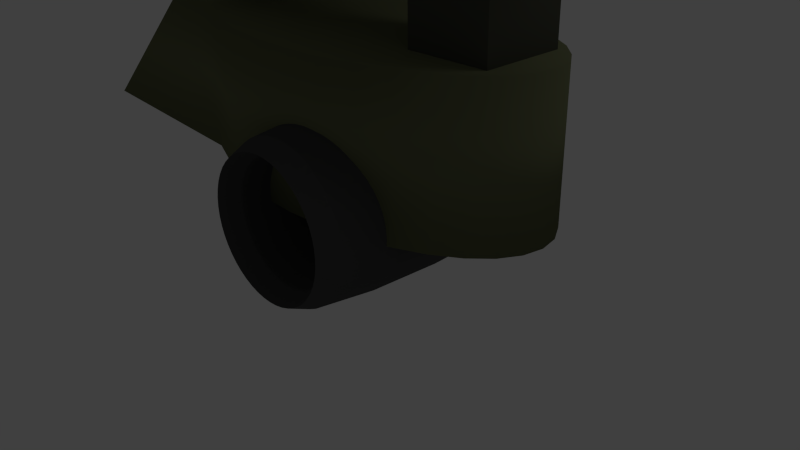 # Source: cannon.blend  (saved by Blender 2.64.0; exported with 4.5.12 LTS)
import bpy
from mathutils import Matrix  # noqa: F401  (used for matrix-valued properties, if any)

bpy.ops.wm.read_factory_settings(use_empty=True)
scene = bpy.context.scene
scene.name = 'Scene'

# ---- collections
col_collection_1 = bpy.data.collections.new('Collection 1'); scene.collection.children.link(col_collection_1)

# ---- materials (node trees are filled in below, after node groups)
mat_material_003 = bpy.data.materials.new('Material.003')
mat_material_003.alpha_threshold = 0.0
mat_material_003.use_transparent_shadow = False
mat_material_003.diffuse_color = (0.06821, 0.06997, 0.0515, 1.0)
mat_material_003.roughness = 0.5
mat_material_003.line_color = (0.0, 0.0, 0.0, 1.0)
mat_material = bpy.data.materials.new('Material')
mat_material.alpha_threshold = 0.0
mat_material.use_transparent_shadow = False
mat_material.diffuse_color = (0.07658, 0.07658, 0.07658, 1.0)
mat_material.roughness = 0.5
mat_material.line_color = (0.0, 0.0, 0.0, 1.0)
mat_material_002 = bpy.data.materials.new('Material.002')
mat_material_002.alpha_threshold = 0.0
mat_material_002.use_transparent_shadow = False
mat_material_002.diffuse_color = (0.1553, 0.1679, 0.08813, 1.0)
mat_material_002.roughness = 0.5
mat_material_002.line_color = (0.0, 0.0, 0.0, 1.0)
mat_material_001 = bpy.data.materials.new('Material.001')
mat_material_001.alpha_threshold = 0.0
mat_material_001.use_transparent_shadow = False
mat_material_001.diffuse_color = (0.1779, 0.196, 0.1499, 1.0)
mat_material_001.roughness = 0.5
mat_material_001.line_color = (0.0, 0.0, 0.0, 1.0)

# ---- material node trees

# ---- world
world_world = bpy.data.worlds.new('World'); scene.world = world_world
world_world.color = (0.05088, 0.05088, 0.05088)
world_world.use_sun_shadow = False
world_world.sun_shadow_jitter_overblur = 0.0
world_world.cycles.sampling_method = 'MANUAL'
world_world.cycles.sample_map_resolution = 256

# ---- cameras
cam_camera = bpy.data.cameras.new('Camera')
cam_camera.clip_end = 100.0
cam_camera.lens = 35.0
cam_camera.sensor_width = 32.0
cam_camera.sensor_height = 18.0
cam_camera.ortho_scale = 7.314
cam_camera.dof.focus_distance = 0.0
cam_camera.dof.aperture_fstop = 128.0

# ---- lights
light_lamp = bpy.data.lights.new('Lamp', 'POINT')
light_lamp.transmission_factor = 0.0
light_lamp.cutoff_distance = 30.0
light_lamp.energy = 100.0
light_lamp.shadow_buffer_clip_start = 1.001
light_lamp.shadow_soft_size = 1.0
light_lamp.shadow_maximum_resolution = 0.006
light_lamp.use_absolute_resolution = True
light_lamp.cycles.use_multiple_importance_sampling = False

# ---- meshes
me_cube_002 = bpy.data.meshes.new('Cube.002')
me_cube_002.from_pydata([(-0.6089, -0.6089, -1.056), (-0.6089, 0.6089, -1.056), (0.6089, 0.6089, -1.056), (0.6089, -0.6089, -1.056), (-0.6089, -0.6089, 1.056), (-0.6089, 0.6089, 1.056), (0.6089, 0.6089, 1.056), (0.6089, -0.6089, 1.056)], [], [(4, 5, 1, 0), (5, 6, 2, 1), (6, 7, 3, 2), (7, 4, 0, 3), (0, 1, 2, 3), (7, 6, 5, 4)])
me_cube_002.materials.append(mat_material_003)
me_cube_002.use_remesh_preserve_volume = False
me_cube_002.use_remesh_preserve_attributes = False
me_cube_002.use_mirror_vertex_groups = False
me_cube_002.update()
me_torus_004 = bpy.data.meshes.new('Torus.004')
me_torus_004.from_pydata([(1.25, 6.831e-08, 6.47e-08), (1.217, 1.097, 1.192e-07), (1.125, 1.899, 2.384e-07), (1.0, 2.193, 2.384e-07), (0.875, 1.899, 2.384e-07), (0.7835, 1.097, 1.192e-07), (0.75, 6.831e-08, 6.47e-08), (0.7835, -1.096, 0.0), (0.875, -1.899, -1.192e-07), (1.0, -2.193, 0.0), (1.125, -1.899, -1.192e-07), (1.217, -1.096, 0.0), (1.239, 7.451e-08, -0.1632), (1.206, 1.097, -0.1588), (1.115, 1.899, -0.1468), (0.9914, 2.193, -0.1305), (0.8675, 1.899, -0.1142), (0.7768, 1.097, -0.1023), (0.7436, 7.451e-08, -0.09789), (0.7768, -1.096, -0.1023), (0.8675, -1.899, -0.1142), (0.9914, -2.193, -0.1305), (1.115, -1.899, -0.1468), (1.206, -1.096, -0.1588), (1.207, 8.941e-08, -0.3235), (1.175, 1.097, -0.3149), (1.087, 1.899, -0.2912), (0.9659, 2.193, -0.2588), (0.8452, 1.899, -0.2265), (0.7568, 1.097, -0.2028), (0.7244, 8.941e-08, -0.1941), (0.7568, -1.096, -0.2028), (0.8452, -1.899, -0.2265), (0.9659, -2.193, -0.2588), (1.087, -1.899, -0.2912), (1.175, -1.096, -0.3149), (1.155, 1.192e-07, -0.4784), (1.124, 1.097, -0.4655), (1.039, 1.899, -0.4305), (0.9239, 2.193, -0.3827), (0.8084, 1.899, -0.3348), (0.7239, 1.097, -0.2998), (0.6929, 8.941e-08, -0.287), (0.7239, -1.096, -0.2998), (0.8084, -1.899, -0.3348), (0.9239, -2.193, -0.3827), (1.039, -1.899, -0.4305), (1.124, -1.096, -0.4655), (1.083, 1.192e-07, -0.625), (1.054, 1.097, -0.6083), (0.9743, 1.899, -0.5625), (0.866, 2.193, -0.5), (0.7578, 1.899, -0.4375), (0.6785, 1.097, -0.3917), (0.6495, 8.941e-08, -0.375), (0.6785, -1.096, -0.3917), (0.7578, -1.899, -0.4375), (0.866, -2.193, -0.5), (0.9743, -1.899, -0.5625), (1.054, -1.096, -0.6083), (0.9917, 1.192e-07, -0.761), (0.9651, 1.097, -0.7406), (0.8925, 1.899, -0.6849), (0.7934, 2.193, -0.6088), (0.6942, 1.899, -0.5327), (0.6216, 1.097, -0.477), (0.595, 8.941e-08, -0.4566), (0.6216, -1.096, -0.477), (0.6942, -1.899, -0.5327), (0.7934, -2.193, -0.6088), (0.8925, -1.899, -0.6849), (0.9651, -1.096, -0.7406), (0.8839, 1.192e-07, -0.8839), (0.8602, 1.097, -0.8602), (0.7955, 1.899, -0.7955), (0.7071, 2.193, -0.7071), (0.6187, 1.899, -0.6187), (0.554, 1.097, -0.554), (0.5303, 1.192e-07, -0.5303), (0.554, -1.096, -0.554), (0.6187, -1.899, -0.6187), (0.7071, -2.193, -0.7071), (0.7955, -1.899, -0.7955), (0.8602, -1.096, -0.8602), (0.761, 1.192e-07, -0.9917), (0.7406, 1.097, -0.9651), (0.6849, 1.899, -0.8925), (0.6088, 2.193, -0.7934), (0.5327, 1.899, -0.6942), (0.477, 1.097, -0.6216), (0.4566, 1.192e-07, -0.595), (0.477, -1.096, -0.6216), (0.5327, -1.899, -0.6942), (0.6088, -2.193, -0.7934), (0.6849, -1.899, -0.8925), (0.7406, -1.096, -0.9651), (0.625, 1.192e-07, -1.083), (0.6083, 1.097, -1.054), (0.5625, 1.899, -0.9743), (0.5, 2.193, -0.866), (0.4375, 1.899, -0.7578), (0.3917, 1.097, -0.6785), (0.375, 1.192e-07, -0.6495), (0.3917, -1.096, -0.6785), (0.4375, -1.899, -0.7578), (0.5, -2.193, -0.866), (0.5625, -1.899, -0.9743), (0.6083, -1.096, -1.054), (0.4784, 1.192e-07, -1.155), (0.4655, 1.097, -1.124), (0.4305, 1.899, -1.039), (0.3827, 2.193, -0.9239), (0.3348, 1.899, -0.8084), (0.2998, 1.096, -0.7239), (0.287, 1.192e-07, -0.6929), (0.2998, -1.096, -0.7239), (0.3348, -1.899, -0.8084), (0.3827, -2.193, -0.9239), (0.4305, -1.899, -1.039), (0.4655, -1.096, -1.124), (0.3235, 1.192e-07, -1.207), (0.3149, 1.097, -1.175), (0.2912, 1.899, -1.087), (0.2588, 2.193, -0.9659), (0.2265, 1.899, -0.8452), (0.2028, 1.097, -0.7568), (0.1941, 1.192e-07, -0.7244), (0.2028, -1.096, -0.7568), (0.2265, -1.899, -0.8452), (0.2588, -2.193, -0.9659), (0.2912, -1.899, -1.087), (0.3149, -1.096, -1.175), (0.1632, 1.192e-07, -1.239), (0.1588, 1.097, -1.206), (0.1468, 1.899, -1.115), (0.1305, 2.193, -0.9914), (0.1142, 1.899, -0.8675), (0.1023, 1.097, -0.7768), (0.09789, 1.192e-07, -0.7436), (0.1023, -1.096, -0.7768), (0.1142, -1.899, -0.8675), (0.1305, -2.193, -0.9914), (0.1468, -1.899, -1.115), (0.1588, -1.096, -1.206), (2.98e-07, 1.192e-07, -1.25), (3.576e-07, 1.097, -1.217), (3.576e-07, 1.899, -1.125), (3.278e-07, 2.193, -1.0), (3.278e-07, 1.899, -0.875), (2.98e-07, 1.097, -0.7835), (3.278e-07, 1.192e-07, -0.75), (2.98e-07, -1.096, -0.7835), (3.278e-07, -1.899, -0.875), (3.278e-07, -2.193, -1.0), (3.576e-07, -1.899, -1.125), (3.576e-07, -1.096, -1.217), (-0.1632, 1.192e-07, -1.239), (-0.1588, 1.097, -1.206), (-0.1468, 1.899, -1.115), (-0.1305, 2.193, -0.9914), (-0.1142, 1.899, -0.8675), (-0.1023, 1.097, -0.7768), (-0.09789, 1.192e-07, -0.7436), (-0.1023, -1.096, -0.7768), (-0.1142, -1.899, -0.8675), (-0.1305, -2.193, -0.9914), (-0.1468, -1.899, -1.115), (-0.1588, -1.096, -1.206), (-0.3235, 1.192e-07, -1.207), (-0.3149, 1.097, -1.175), (-0.2912, 1.899, -1.087), (-0.2588, 2.193, -0.9659), (-0.2265, 1.899, -0.8452), (-0.2028, 1.097, -0.7568), (-0.1941, 1.192e-07, -0.7244), (-0.2028, -1.096, -0.7568), (-0.2265, -1.899, -0.8452), (-0.2588, -2.193, -0.9659), (-0.2912, -1.899, -1.087), (-0.3149, -1.096, -1.175), (-0.4784, 1.192e-07, -1.155), (-0.4655, 1.097, -1.124), (-0.4305, 1.899, -1.039), (-0.3827, 2.193, -0.9239), (-0.3348, 1.899, -0.8084), (-0.2998, 1.097, -0.7239), (-0.287, 1.192e-07, -0.6929), (-0.2998, -1.096, -0.7239), (-0.3348, -1.899, -0.8084), (-0.3827, -2.193, -0.9239), (-0.4305, -1.899, -1.039), (-0.4655, -1.096, -1.124), (-0.625, 1.192e-07, -1.083), (-0.6083, 1.097, -1.054), (-0.5625, 1.899, -0.9743), (-0.5, 2.193, -0.866), (-0.4375, 1.899, -0.7578), (-0.3917, 1.097, -0.6785), (-0.375, 1.192e-07, -0.6495), (-0.3917, -1.096, -0.6785), (-0.4375, -1.899, -0.7578), (-0.5, -2.193, -0.866), (-0.5625, -1.899, -0.9743), (-0.6083, -1.096, -1.054), (-0.761, 1.192e-07, -0.9917), (-0.7406, 1.097, -0.9651), (-0.6849, 1.899, -0.8925), (-0.6088, 2.193, -0.7934), (-0.5327, 1.899, -0.6942), (-0.477, 1.097, -0.6216), (-0.4566, 1.192e-07, -0.595), (-0.477, -1.096, -0.6216), (-0.5327, -1.899, -0.6942), (-0.6088, -2.193, -0.7934), (-0.6849, -1.899, -0.8925), (-0.7406, -1.096, -0.9651), (-0.8839, 1.192e-07, -0.8839), (-0.8602, 1.097, -0.8602), (-0.7955, 1.899, -0.7955), (-0.7071, 2.193, -0.7071), (-0.6187, 1.899, -0.6187), (-0.554, 1.097, -0.554), (-0.5303, 1.192e-07, -0.5303), (-0.554, -1.096, -0.554), (-0.6187, -1.899, -0.6187), (-0.7071, -2.193, -0.7071), (-0.7955, -1.899, -0.7955), (-0.8602, -1.096, -0.8602), (-0.9917, 1.192e-07, -0.761), (-0.9651, 1.097, -0.7406), (-0.8925, 1.899, -0.6849), (-0.7934, 2.193, -0.6088), (-0.6942, 1.899, -0.5327), (-0.6216, 1.097, -0.477), (-0.595, 8.941e-08, -0.4566), (-0.6216, -1.096, -0.477), (-0.6942, -1.899, -0.5327), (-0.7934, -2.193, -0.6088), (-0.8925, -1.899, -0.6849), (-0.9651, -1.096, -0.7406), (-1.083, 1.192e-07, -0.625), (-1.054, 1.097, -0.6083), (-0.9743, 1.899, -0.5625), (-0.866, 2.193, -0.5), (-0.7578, 1.899, -0.4375), (-0.6785, 1.097, -0.3917), (-0.6495, 8.941e-08, -0.375), (-0.6785, -1.096, -0.3917), (-0.7578, -1.899, -0.4375), (-0.866, -2.193, -0.5), (-0.9743, -1.899, -0.5625), (-1.054, -1.096, -0.6083), (-1.155, 1.192e-07, -0.4784), (-1.124, 1.096, -0.4655), (-1.039, 1.899, -0.4305), (-0.9239, 2.193, -0.3827), (-0.8084, 1.899, -0.3348), (-0.7239, 1.096, -0.2998), (-0.6929, 8.941e-08, -0.287), (-0.7239, -1.096, -0.2998), (-0.8084, -1.899, -0.3348), (-0.9239, -2.193, -0.3827), (-1.039, -1.899, -0.4305), (-1.124, -1.096, -0.4655), (-1.207, 8.941e-08, -0.3235), (-1.175, 1.097, -0.3149), (-1.087, 1.899, -0.2912), (-0.9659, 2.193, -0.2588), (-0.8452, 1.899, -0.2265), (-0.7568, 1.097, -0.2028), (-0.7244, 8.941e-08, -0.1941), (-0.7568, -1.096, -0.2028), (-0.8452, -1.899, -0.2265), (-0.9659, -2.193, -0.2588), (-1.087, -1.899, -0.2912), (-1.175, -1.096, -0.3149), (-1.239, 7.451e-08, -0.1632), (-1.206, 1.097, -0.1588), (-1.115, 1.899, -0.1468), (-0.9914, 2.193, -0.1305), (-0.8675, 1.899, -0.1142), (-0.7768, 1.097, -0.1023), (-0.7436, 7.451e-08, -0.09789), (-0.7768, -1.096, -0.1023), (-0.8675, -1.899, -0.1142), (-0.9914, -2.193, -0.1305), (-1.115, -1.899, -0.1468), (-1.206, -1.096, -0.1588), (-1.25, 6.831e-08, -4.458e-08), (-1.217, 1.097, 0.0), (-1.125, 1.899, 1.192e-07), (-1.0, 2.193, 2.384e-07), (-0.875, 1.899, 1.192e-07), (-0.7835, 1.097, 1.192e-07), (-0.75, 6.831e-08, -8.66e-10), (-0.7835, -1.096, -1.192e-07), (-0.875, -1.899, -1.192e-07), (-1.0, -2.193, -2.384e-07), (-1.125, -1.899, -1.192e-07), (-1.217, -1.096, -1.192e-07), (-1.239, 5.96e-08, 0.1632), (-1.206, 1.097, 0.1588), (-1.115, 1.899, 0.1468), (-0.9914, 2.193, 0.1305), (-0.8675, 1.899, 0.1142), (-0.7768, 1.097, 0.1023), (-0.7436, 5.96e-08, 0.09789), (-0.7768, -1.096, 0.1023), (-0.8675, -1.899, 0.1142), (-0.9914, -2.193, 0.1305), (-1.115, -1.899, 0.1468), (-1.206, -1.096, 0.1588), (-1.207, 2.98e-08, 0.3235), (-1.175, 1.097, 0.3149), (-1.087, 1.899, 0.2912), (-0.9659, 2.193, 0.2588), (-0.8452, 1.899, 0.2265), (-0.7568, 1.097, 0.2028), (-0.7244, 5.96e-08, 0.1941), (-0.7568, -1.096, 0.2028), (-0.8452, -1.899, 0.2265), (-0.9659, -2.193, 0.2588), (-1.087, -1.899, 0.2912), (-1.175, -1.096, 0.3149), (-1.155, 2.98e-08, 0.4784), (-1.124, 1.097, 0.4655), (-1.039, 1.899, 0.4305), (-0.9239, 2.193, 0.3827), (-0.8084, 1.899, 0.3348), (-0.7239, 1.097, 0.2998), (-0.6929, 5.96e-08, 0.287), (-0.7239, -1.096, 0.2998), (-0.8084, -1.899, 0.3348), (-0.9239, -2.193, 0.3827), (-1.039, -1.899, 0.4305), (-1.124, -1.096, 0.4655), (-1.083, 0.0, 0.625), (-1.054, 1.097, 0.6083), (-0.9743, 1.899, 0.5625), (-0.866, 2.193, 0.5), (-0.7578, 1.899, 0.4375), (-0.6785, 1.096, 0.3917), (-0.6495, 2.98e-08, 0.375), (-0.6785, -1.096, 0.3917), (-0.7578, -1.899, 0.4375), (-0.866, -2.193, 0.5), (-0.9743, -1.899, 0.5625), (-1.054, -1.096, 0.6083), (-0.9917, 0.0, 0.761), (-0.9651, 1.097, 0.7406), (-0.8925, 1.899, 0.6849), (-0.7934, 2.193, 0.6088), (-0.6942, 1.899, 0.5327), (-0.6216, 1.097, 0.477), (-0.595, 2.98e-08, 0.4566), (-0.6216, -1.096, 0.477), (-0.6942, -1.899, 0.5327), (-0.7934, -2.193, 0.6088), (-0.8925, -1.899, 0.6849), (-0.9651, -1.096, 0.7406), (-0.8839, 0.0, 0.8839), (-0.8602, 1.096, 0.8602), (-0.7955, 1.899, 0.7955), (-0.7071, 2.193, 0.7071), (-0.6187, 1.899, 0.6187), (-0.554, 1.097, 0.554), (-0.5303, 0.0, 0.5303), (-0.554, -1.096, 0.554), (-0.6187, -1.899, 0.6187), (-0.7071, -2.193, 0.7071), (-0.7955, -1.899, 0.7955), (-0.8602, -1.096, 0.8602), (-0.761, 0.0, 0.9917), (-0.7406, 1.096, 0.9651), (-0.6849, 1.899, 0.8925), (-0.6088, 2.193, 0.7934), (-0.5327, 1.899, 0.6942), (-0.477, 1.097, 0.6216), (-0.4566, 0.0, 0.595), (-0.477, -1.096, 0.6216), (-0.5327, -1.899, 0.6942), (-0.6088, -2.193, 0.7934), (-0.6849, -1.899, 0.8925), (-0.7406, -1.096, 0.9651), (-0.625, 0.0, 1.083), (-0.6083, 1.096, 1.054), (-0.5625, 1.899, 0.9743), (-0.5, 2.193, 0.866), (-0.4375, 1.899, 0.7578), (-0.3917, 1.097, 0.6785), (-0.375, 0.0, 0.6495), (-0.3917, -1.096, 0.6785), (-0.4375, -1.899, 0.7578), (-0.5, -2.193, 0.866), (-0.5625, -1.899, 0.9743), (-0.6083, -1.096, 1.054), (-0.4784, 0.0, 1.155), (-0.4655, 1.096, 1.124), (-0.4305, 1.899, 1.039), (-0.3827, 2.193, 0.9239), (-0.3348, 1.899, 0.8084), (-0.2998, 1.097, 0.7239), (-0.287, 0.0, 0.6929), (-0.2998, -1.096, 0.7239), (-0.3348, -1.899, 0.8084), (-0.3827, -2.193, 0.9239), (-0.4305, -1.899, 1.039), (-0.4655, -1.096, 1.124), (-0.3235, 0.0, 1.207), (-0.3149, 1.096, 1.175), (-0.2912, 1.899, 1.087), (-0.2588, 2.193, 0.9659), (-0.2265, 1.899, 0.8452), (-0.2028, 1.097, 0.7568), (-0.1941, 0.0, 0.7244), (-0.2028, -1.096, 0.7568), (-0.2265, -1.899, 0.8452), (-0.2588, -2.193, 0.9659), (-0.2912, -1.899, 1.087), (-0.3149, -1.096, 1.175), (-0.1632, 0.0, 1.239), (-0.1588, 1.096, 1.206), (-0.1468, 1.899, 1.115), (-0.1305, 2.193, 0.9914), (-0.1142, 1.899, 0.8675), (-0.1023, 1.097, 0.7768), (-0.09789, 0.0, 0.7436), (-0.1023, -1.096, 0.7768), (-0.1142, -1.899, 0.8675), (-0.1305, -2.193, 0.9914), (-0.1468, -1.899, 1.115), (-0.1588, -1.096, 1.206), (2.98e-07, 0.0, 1.25), (3.576e-07, 1.097, 1.217), (3.576e-07, 1.899, 1.125), (3.278e-07, 2.193, 1.0), (3.278e-07, 1.899, 0.875), (2.98e-07, 1.096, 0.7835), (3.278e-07, 0.0, 0.75), (2.98e-07, -1.096, 0.7835), (3.278e-07, -1.899, 0.875), (3.278e-07, -2.193, 1.0), (3.576e-07, -1.899, 1.125), (3.576e-07, -1.096, 1.217), (0.1632, 0.0, 1.239), (0.1588, 1.096, 1.206), (0.1468, 1.899, 1.115), (0.1305, 2.193, 0.9914), (0.1142, 1.899, 0.8675), (0.1023, 1.097, 0.7768), (0.09789, 0.0, 0.7436), (0.1023, -1.096, 0.7768), (0.1142, -1.899, 0.8675), (0.1305, -2.193, 0.9914), (0.1468, -1.899, 1.115), (0.1588, -1.096, 1.206), (0.3235, 0.0, 1.207), (0.3149, 1.096, 1.175), (0.2912, 1.899, 1.087), (0.2588, 2.193, 0.9659), (0.2265, 1.899, 0.8452), (0.2028, 1.097, 0.7568), (0.1941, 0.0, 0.7244), (0.2028, -1.096, 0.7568), (0.2265, -1.899, 0.8452), (0.2588, -2.193, 0.9659), (0.2912, -1.899, 1.087), (0.3149, -1.096, 1.175), (0.4784, 0.0, 1.155), (0.4655, 1.096, 1.124), (0.4305, 1.899, 1.039), (0.3827, 2.193, 0.9239), (0.3348, 1.899, 0.8084), (0.2998, 1.096, 0.7239), (0.287, 0.0, 0.6929), (0.2998, -1.096, 0.7239), (0.3348, -1.899, 0.8084), (0.3827, -2.193, 0.9239), (0.4305, -1.899, 1.039), (0.4655, -1.096, 1.124), (0.625, 0.0, 1.083), (0.6083, 1.096, 1.054), (0.5625, 1.899, 0.9743), (0.5, 2.193, 0.866), (0.4375, 1.899, 0.7578), (0.3917, 1.096, 0.6785), (0.375, 0.0, 0.6495), (0.3917, -1.096, 0.6785), (0.4375, -1.899, 0.7578), (0.5, -2.193, 0.866), (0.5625, -1.899, 0.9743), (0.6083, -1.096, 1.054), (0.761, 0.0, 0.9917), (0.7406, 1.096, 0.9651), (0.6849, 1.899, 0.8925), (0.6088, 2.193, 0.7934), (0.5327, 1.899, 0.6942), (0.477, 1.096, 0.6216), (0.4566, 0.0, 0.595), (0.477, -1.096, 0.6216), (0.5327, -1.899, 0.6942), (0.6088, -2.193, 0.7934), (0.6849, -1.899, 0.8925), (0.7406, -1.096, 0.9651), (0.8839, 0.0, 0.8839), (0.8602, 1.096, 0.8602), (0.7955, 1.899, 0.7955), (0.7071, 2.193, 0.7071), (0.6187, 1.899, 0.6187), (0.554, 1.097, 0.554), (0.5303, 0.0, 0.5303), (0.554, -1.096, 0.554), (0.6187, -1.899, 0.6187), (0.7071, -2.193, 0.7071), (0.7955, -1.899, 0.7955), (0.8602, -1.096, 0.8602), (0.9917, 0.0, 0.761), (0.9651, 1.097, 0.7406), (0.8925, 1.899, 0.6849), (0.7934, 2.193, 0.6088), (0.6942, 1.899, 0.5327), (0.6216, 1.097, 0.477), (0.595, 2.98e-08, 0.4566), (0.6216, -1.096, 0.477), (0.6942, -1.899, 0.5327), (0.7934, -2.193, 0.6088), (0.8925, -1.899, 0.6849), (0.9651, -1.096, 0.7406), (1.083, 0.0, 0.625), (1.054, 1.097, 0.6083), (0.9743, 1.899, 0.5625), (0.866, 2.193, 0.5), (0.7578, 1.899, 0.4375), (0.6785, 1.097, 0.3917), (0.6495, 2.98e-08, 0.375), (0.6785, -1.096, 0.3917), (0.7578, -1.899, 0.4375), (0.866, -2.193, 0.5), (0.9743, -1.899, 0.5625), (1.054, -1.096, 0.6083), (1.155, 2.98e-08, 0.4784), (1.124, 1.096, 0.4655), (1.039, 1.899, 0.4305), (0.9239, 2.193, 0.3827), (0.8084, 1.899, 0.3348), (0.7239, 1.097, 0.2998), (0.6929, 5.96e-08, 0.287), (0.7239, -1.096, 0.2998), (0.8084, -1.899, 0.3348), (0.9239, -2.193, 0.3827), (1.039, -1.899, 0.4305), (1.124, -1.096, 0.4655), (1.207, 2.98e-08, 0.3235), (1.175, 1.097, 0.3149), (1.087, 1.899, 0.2912), (0.9659, 2.193, 0.2588), (0.8452, 1.899, 0.2265), (0.7568, 1.097, 0.2028), (0.7244, 5.96e-08, 0.1941), (0.7568, -1.096, 0.2028), (0.8452, -1.899, 0.2265), (0.9659, -2.193, 0.2588), (1.087, -1.899, 0.2912), (1.175, -1.096, 0.3149), (1.239, 5.96e-08, 0.1632), (1.206, 1.097, 0.1588), (1.115, 1.899, 0.1468), (0.9914, 2.193, 0.1305), (0.8675, 1.899, 0.1142), (0.7768, 1.097, 0.1023), (0.7436, 5.96e-08, 0.09789), (0.7768, -1.096, 0.1023), (0.8675, -1.899, 0.1142), (0.9914, -2.193, 0.1305), (1.115, -1.899, 0.1468), (1.206, -1.096, 0.1588)], [], [(0, 12, 13, 1), (1, 13, 14, 2), (2, 14, 15, 3), (3, 15, 16, 4), (4, 16, 17, 5), (5, 17, 18, 6), (6, 18, 19, 7), (7, 19, 20, 8), (8, 20, 21, 9), (9, 21, 22, 10), (10, 22, 23, 11), (0, 11, 23, 12), (12, 24, 25, 13), (13, 25, 26, 14), (14, 26, 27, 15), (15, 27, 28, 16), (16, 28, 29, 17), (17, 29, 30, 18), (18, 30, 31, 19), (19, 31, 32, 20), (20, 32, 33, 21), (21, 33, 34, 22), (22, 34, 35, 23), (23, 35, 24, 12), (24, 36, 37, 25), (25, 37, 38, 26), (26, 38, 39, 27), (27, 39, 40, 28), (28, 40, 41, 29), (29, 41, 42, 30), (30, 42, 43, 31), (31, 43, 44, 32), (32, 44, 45, 33), (33, 45, 46, 34), (34, 46, 47, 35), (35, 47, 36, 24), (36, 48, 49, 37), (37, 49, 50, 38), (38, 50, 51, 39), (39, 51, 52, 40), (40, 52, 53, 41), (41, 53, 54, 42), (42, 54, 55, 43), (43, 55, 56, 44), (44, 56, 57, 45), (45, 57, 58, 46), (46, 58, 59, 47), (47, 59, 48, 36), (48, 60, 61, 49), (49, 61, 62, 50), (50, 62, 63, 51), (51, 63, 64, 52), (52, 64, 65, 53), (53, 65, 66, 54), (54, 66, 67, 55), (55, 67, 68, 56), (56, 68, 69, 57), (57, 69, 70, 58), (58, 70, 71, 59), (59, 71, 60, 48), (60, 72, 73, 61), (61, 73, 74, 62), (62, 74, 75, 63), (63, 75, 76, 64), (64, 76, 77, 65), (65, 77, 78, 66), (66, 78, 79, 67), (67, 79, 80, 68), (68, 80, 81, 69), (69, 81, 82, 70), (70, 82, 83, 71), (71, 83, 72, 60), (72, 84, 85, 73), (73, 85, 86, 74), (74, 86, 87, 75), (75, 87, 88, 76), (76, 88, 89, 77), (77, 89, 90, 78), (78, 90, 91, 79), (79, 91, 92, 80), (80, 92, 93, 81), (81, 93, 94, 82), (82, 94, 95, 83), (83, 95, 84, 72), (84, 96, 97, 85), (85, 97, 98, 86), (86, 98, 99, 87), (87, 99, 100, 88), (88, 100, 101, 89), (89, 101, 102, 90), (90, 102, 103, 91), (91, 103, 104, 92), (92, 104, 105, 93), (93, 105, 106, 94), (94, 106, 107, 95), (95, 107, 96, 84), (96, 108, 109, 97), (97, 109, 110, 98), (98, 110, 111, 99), (99, 111, 112, 100), (100, 112, 113, 101), (101, 113, 114, 102), (102, 114, 115, 103), (103, 115, 116, 104), (104, 116, 117, 105), (105, 117, 118, 106), (106, 118, 119, 107), (107, 119, 108, 96), (108, 120, 121, 109), (109, 121, 122, 110), (110, 122, 123, 111), (111, 123, 124, 112), (112, 124, 125, 113), (113, 125, 126, 114), (114, 126, 127, 115), (115, 127, 128, 116), (116, 128, 129, 117), (117, 129, 130, 118), (118, 130, 131, 119), (119, 131, 120, 108), (120, 132, 133, 121), (121, 133, 134, 122), (122, 134, 135, 123), (123, 135, 136, 124), (124, 136, 137, 125), (125, 137, 138, 126), (126, 138, 139, 127), (127, 139, 140, 128), (128, 140, 141, 129), (129, 141, 142, 130), (130, 142, 143, 131), (131, 143, 132, 120), (132, 144, 145, 133), (133, 145, 146, 134), (134, 146, 147, 135), (135, 147, 148, 136), (136, 148, 149, 137), (137, 149, 150, 138), (138, 150, 151, 139), (139, 151, 152, 140), (140, 152, 153, 141), (141, 153, 154, 142), (142, 154, 155, 143), (143, 155, 144, 132), (144, 156, 157, 145), (145, 157, 158, 146), (146, 158, 159, 147), (147, 159, 160, 148), (148, 160, 161, 149), (149, 161, 162, 150), (150, 162, 163, 151), (151, 163, 164, 152), (152, 164, 165, 153), (153, 165, 166, 154), (154, 166, 167, 155), (155, 167, 156, 144), (156, 168, 169, 157), (157, 169, 170, 158), (158, 170, 171, 159), (159, 171, 172, 160), (160, 172, 173, 161), (161, 173, 174, 162), (162, 174, 175, 163), (163, 175, 176, 164), (164, 176, 177, 165), (165, 177, 178, 166), (166, 178, 179, 167), (167, 179, 168, 156), (168, 180, 181, 169), (169, 181, 182, 170), (170, 182, 183, 171), (171, 183, 184, 172), (172, 184, 185, 173), (173, 185, 186, 174), (174, 186, 187, 175), (175, 187, 188, 176), (176, 188, 189, 177), (177, 189, 190, 178), (178, 190, 191, 179), (179, 191, 180, 168), (180, 192, 193, 181), (181, 193, 194, 182), (182, 194, 195, 183), (183, 195, 196, 184), (184, 196, 197, 185), (185, 197, 198, 186), (186, 198, 199, 187), (187, 199, 200, 188), (188, 200, 201, 189), (189, 201, 202, 190), (190, 202, 203, 191), (191, 203, 192, 180), (192, 204, 205, 193), (193, 205, 206, 194), (194, 206, 207, 195), (195, 207, 208, 196), (196, 208, 209, 197), (197, 209, 210, 198), (198, 210, 211, 199), (199, 211, 212, 200), (200, 212, 213, 201), (201, 213, 214, 202), (202, 214, 215, 203), (203, 215, 204, 192), (204, 216, 217, 205), (205, 217, 218, 206), (206, 218, 219, 207), (207, 219, 220, 208), (208, 220, 221, 209), (209, 221, 222, 210), (210, 222, 223, 211), (211, 223, 224, 212), (212, 224, 225, 213), (213, 225, 226, 214), (214, 226, 227, 215), (215, 227, 216, 204), (216, 228, 229, 217), (217, 229, 230, 218), (218, 230, 231, 219), (219, 231, 232, 220), (220, 232, 233, 221), (221, 233, 234, 222), (222, 234, 235, 223), (223, 235, 236, 224), (224, 236, 237, 225), (225, 237, 238, 226), (226, 238, 239, 227), (227, 239, 228, 216), (228, 240, 241, 229), (229, 241, 242, 230), (230, 242, 243, 231), (231, 243, 244, 232), (232, 244, 245, 233), (233, 245, 246, 234), (234, 246, 247, 235), (235, 247, 248, 236), (236, 248, 249, 237), (237, 249, 250, 238), (238, 250, 251, 239), (239, 251, 240, 228), (240, 252, 253, 241), (241, 253, 254, 242), (242, 254, 255, 243), (243, 255, 256, 244), (244, 256, 257, 245), (245, 257, 258, 246), (246, 258, 259, 247), (247, 259, 260, 248), (248, 260, 261, 249), (249, 261, 262, 250), (250, 262, 263, 251), (251, 263, 252, 240), (252, 264, 265, 253), (253, 265, 266, 254), (254, 266, 267, 255), (255, 267, 268, 256), (256, 268, 269, 257), (257, 269, 270, 258), (258, 270, 271, 259), (259, 271, 272, 260), (260, 272, 273, 261), (261, 273, 274, 262), (262, 274, 275, 263), (263, 275, 264, 252), (264, 276, 277, 265), (265, 277, 278, 266), (266, 278, 279, 267), (267, 279, 280, 268), (268, 280, 281, 269), (269, 281, 282, 270), (270, 282, 283, 271), (271, 283, 284, 272), (272, 284, 285, 273), (273, 285, 286, 274), (274, 286, 287, 275), (275, 287, 276, 264), (276, 288, 289, 277), (277, 289, 290, 278), (278, 290, 291, 279), (279, 291, 292, 280), (280, 292, 293, 281), (281, 293, 294, 282), (282, 294, 295, 283), (283, 295, 296, 284), (284, 296, 297, 285), (285, 297, 298, 286), (286, 298, 299, 287), (287, 299, 288, 276), (288, 300, 301, 289), (289, 301, 302, 290), (290, 302, 303, 291), (291, 303, 304, 292), (292, 304, 305, 293), (293, 305, 306, 294), (294, 306, 307, 295), (295, 307, 308, 296), (296, 308, 309, 297), (297, 309, 310, 298), (298, 310, 311, 299), (299, 311, 300, 288), (300, 312, 313, 301), (301, 313, 314, 302), (302, 314, 315, 303), (303, 315, 316, 304), (304, 316, 317, 305), (305, 317, 318, 306), (306, 318, 319, 307), (307, 319, 320, 308), (308, 320, 321, 309), (309, 321, 322, 310), (310, 322, 323, 311), (311, 323, 312, 300), (312, 324, 325, 313), (313, 325, 326, 314), (314, 326, 327, 315), (315, 327, 328, 316), (316, 328, 329, 317), (317, 329, 330, 318), (318, 330, 331, 319), (319, 331, 332, 320), (320, 332, 333, 321), (321, 333, 334, 322), (322, 334, 335, 323), (323, 335, 324, 312), (324, 336, 337, 325), (325, 337, 338, 326), (326, 338, 339, 327), (327, 339, 340, 328), (328, 340, 341, 329), (329, 341, 342, 330), (330, 342, 343, 331), (331, 343, 344, 332), (332, 344, 345, 333), (333, 345, 346, 334), (334, 346, 347, 335), (335, 347, 336, 324), (336, 348, 349, 337), (337, 349, 350, 338), (338, 350, 351, 339), (339, 351, 352, 340), (340, 352, 353, 341), (341, 353, 354, 342), (342, 354, 355, 343), (343, 355, 356, 344), (344, 356, 357, 345), (345, 357, 358, 346), (346, 358, 359, 347), (347, 359, 348, 336), (348, 360, 361, 349), (349, 361, 362, 350), (350, 362, 363, 351), (351, 363, 364, 352), (352, 364, 365, 353), (353, 365, 366, 354), (354, 366, 367, 355), (355, 367, 368, 356), (356, 368, 369, 357), (357, 369, 370, 358), (358, 370, 371, 359), (359, 371, 360, 348), (360, 372, 373, 361), (361, 373, 374, 362), (362, 374, 375, 363), (363, 375, 376, 364), (364, 376, 377, 365), (365, 377, 378, 366), (366, 378, 379, 367), (367, 379, 380, 368), (368, 380, 381, 369), (369, 381, 382, 370), (370, 382, 383, 371), (371, 383, 372, 360), (372, 384, 385, 373), (373, 385, 386, 374), (374, 386, 387, 375), (375, 387, 388, 376), (376, 388, 389, 377), (377, 389, 390, 378), (378, 390, 391, 379), (379, 391, 392, 380), (380, 392, 393, 381), (381, 393, 394, 382), (382, 394, 395, 383), (383, 395, 384, 372), (384, 396, 397, 385), (385, 397, 398, 386), (386, 398, 399, 387), (387, 399, 400, 388), (388, 400, 401, 389), (389, 401, 402, 390), (390, 402, 403, 391), (391, 403, 404, 392), (392, 404, 405, 393), (393, 405, 406, 394), (394, 406, 407, 395), (395, 407, 396, 384), (396, 408, 409, 397), (397, 409, 410, 398), (398, 410, 411, 399), (399, 411, 412, 400), (400, 412, 413, 401), (401, 413, 414, 402), (402, 414, 415, 403), (403, 415, 416, 404), (404, 416, 417, 405), (405, 417, 418, 406), (406, 418, 419, 407), (407, 419, 408, 396), (408, 420, 421, 409), (409, 421, 422, 410), (410, 422, 423, 411), (411, 423, 424, 412), (412, 424, 425, 413), (413, 425, 426, 414), (414, 426, 427, 415), (415, 427, 428, 416), (416, 428, 429, 417), (417, 429, 430, 418), (418, 430, 431, 419), (419, 431, 420, 408), (420, 432, 433, 421), (421, 433, 434, 422), (422, 434, 435, 423), (423, 435, 436, 424), (424, 436, 437, 425), (425, 437, 438, 426), (426, 438, 439, 427), (427, 439, 440, 428), (428, 440, 441, 429), (429, 441, 442, 430), (430, 442, 443, 431), (431, 443, 432, 420), (432, 444, 445, 433), (433, 445, 446, 434), (434, 446, 447, 435), (435, 447, 448, 436), (436, 448, 449, 437), (437, 449, 450, 438), (438, 450, 451, 439), (439, 451, 452, 440), (440, 452, 453, 441), (441, 453, 454, 442), (442, 454, 455, 443), (443, 455, 444, 432), (444, 456, 457, 445), (445, 457, 458, 446), (446, 458, 459, 447), (447, 459, 460, 448), (448, 460, 461, 449), (449, 461, 462, 450), (450, 462, 463, 451), (451, 463, 464, 452), (452, 464, 465, 453), (453, 465, 466, 454), (454, 466, 467, 455), (455, 467, 456, 444), (456, 468, 469, 457), (457, 469, 470, 458), (458, 470, 471, 459), (459, 471, 472, 460), (460, 472, 473, 461), (461, 473, 474, 462), (462, 474, 475, 463), (463, 475, 476, 464), (464, 476, 477, 465), (465, 477, 478, 466), (466, 478, 479, 467), (467, 479, 468, 456), (468, 480, 481, 469), (469, 481, 482, 470), (470, 482, 483, 471), (471, 483, 484, 472), (472, 484, 485, 473), (473, 485, 486, 474), (474, 486, 487, 475), (475, 487, 488, 476), (476, 488, 489, 477), (477, 489, 490, 478), (478, 490, 491, 479), (479, 491, 480, 468), (480, 492, 493, 481), (481, 493, 494, 482), (482, 494, 495, 483), (483, 495, 496, 484), (484, 496, 497, 485), (485, 497, 498, 486), (486, 498, 499, 487), (487, 499, 500, 488), (488, 500, 501, 489), (489, 501, 502, 490), (490, 502, 503, 491), (491, 503, 492, 480), (492, 504, 505, 493), (493, 505, 506, 494), (494, 506, 507, 495), (495, 507, 508, 496), (496, 508, 509, 497), (497, 509, 510, 498), (498, 510, 511, 499), (499, 511, 512, 500), (500, 512, 513, 501), (501, 513, 514, 502), (502, 514, 515, 503), (503, 515, 504, 492), (504, 516, 517, 505), (505, 517, 518, 506), (506, 518, 519, 507), (507, 519, 520, 508), (508, 520, 521, 509), (509, 521, 522, 510), (510, 522, 523, 511), (511, 523, 524, 512), (512, 524, 525, 513), (513, 525, 526, 514), (514, 526, 527, 515), (515, 527, 516, 504), (516, 528, 529, 517), (517, 529, 530, 518), (518, 530, 531, 519), (519, 531, 532, 520), (520, 532, 533, 521), (521, 533, 534, 522), (522, 534, 535, 523), (523, 535, 536, 524), (524, 536, 537, 525), (525, 537, 538, 526), (526, 538, 539, 527), (527, 539, 528, 516), (528, 540, 541, 529), (529, 541, 542, 530), (530, 542, 543, 531), (531, 543, 544, 532), (532, 544, 545, 533), (533, 545, 546, 534), (534, 546, 547, 535), (535, 547, 548, 536), (536, 548, 549, 537), (537, 549, 550, 538), (538, 550, 551, 539), (539, 551, 540, 528), (540, 552, 553, 541), (541, 553, 554, 542), (542, 554, 555, 543), (543, 555, 556, 544), (544, 556, 557, 545), (545, 557, 558, 546), (546, 558, 559, 547), (547, 559, 560, 548), (548, 560, 561, 549), (549, 561, 562, 550), (550, 562, 563, 551), (551, 563, 552, 540), (552, 564, 565, 553), (553, 565, 566, 554), (554, 566, 567, 555), (555, 567, 568, 556), (556, 568, 569, 557), (557, 569, 570, 558), (558, 570, 571, 559), (559, 571, 572, 560), (560, 572, 573, 561), (561, 573, 574, 562), (562, 574, 575, 563), (563, 575, 564, 552), (564, 0, 1, 565), (565, 1, 2, 566), (566, 2, 3, 567), (567, 3, 4, 568), (568, 4, 5, 569), (569, 5, 6, 570), (570, 6, 7, 571), (571, 7, 8, 572), (572, 8, 9, 573), (573, 9, 10, 574), (574, 10, 11, 575), (575, 11, 0, 564)])
me_torus_004.materials.append(mat_material)
me_torus_004.use_remesh_preserve_volume = False
me_torus_004.use_remesh_preserve_attributes = False
me_torus_004.use_mirror_vertex_groups = False
me_torus_004.update()
me_cylinder_001 = bpy.data.meshes.new('Cylinder.001')
me_cylinder_001.from_pydata([(-1.043e-07, 1.522, -2.287), (-1.043e-07, 1.522, 2.287), (0.5714, 1.493, -2.287), (0.5714, 1.493, 2.287), (1.121, 1.407, -2.287), (1.121, 1.407, 2.287), (1.627, 1.266, -2.287), (1.627, 1.266, 2.287), (2.071, 1.077, -2.287), (2.071, 1.077, 2.287), (2.435, 0.8458, -2.287), (2.435, 0.8458, 2.287), (2.706, 0.5826, -2.287), (2.706, 0.5826, 2.287), (2.872, 0.297, -2.287), (2.872, 0.297, 2.287), (2.929, -6.657e-08, -2.287), (2.929, -6.657e-08, 2.287), (2.872, -0.297, -2.287), (2.872, -0.297, 2.287), (2.706, -0.5826, -2.287), (2.706, -0.5826, 2.287), (2.435, -0.8458, -2.287), (2.435, -0.8458, 2.287), (2.071, -1.077, -2.287), (2.071, -1.077, 2.287), (1.627, -1.266, -2.287), (1.627, -1.266, 2.287), (1.121, -1.407, -2.287), (1.121, -1.407, 2.287), (0.5714, -1.493, -2.287), (0.5714, -1.493, 2.287), (-1.058e-06, -1.522, -2.287), (-1.058e-06, -1.522, 2.287), (-0.5714, -1.493, -2.287), (-0.5714, -1.493, 2.287), (-1.121, -1.407, -2.287), (-1.121, -1.407, 2.287), (-1.627, -1.266, -2.287), (-1.627, -1.266, 2.287), (-2.071, -1.077, -2.287), (-2.071, -1.077, 2.287), (-2.634, -0.8458, -2.287), (-2.634, -0.8458, 2.287), (-6.258, -0.5826, -2.287), (-3.825, -0.5826, 2.287), (-6.424, -0.297, -2.287), (-3.991, -0.297, 2.287), (-6.481, 1.289e-06, -2.287), (-4.048, 1.289e-06, 2.287), (-6.424, 0.297, -2.287), (-3.991, 0.297, 2.287), (-6.258, 0.5826, -2.287), (-3.825, 0.5826, 2.287), (-2.634, 0.8458, -2.287), (-2.634, 0.8458, 2.287), (-2.071, 1.077, -2.287), (-2.071, 1.077, 2.287), (-1.627, 1.266, -2.287), (-1.627, 1.266, 2.287), (-1.121, 1.407, -2.287), (-1.121, 1.407, 2.287), (-0.5714, 1.493, -2.287), (-0.5714, 1.493, 2.287)], [], [(0, 1, 3, 2), (2, 3, 5, 4), (4, 5, 7, 6), (6, 7, 9, 8), (8, 9, 11, 10), (10, 11, 13, 12), (12, 13, 15, 14), (14, 15, 17, 16), (16, 17, 19, 18), (18, 19, 21, 20), (20, 21, 23, 22), (22, 23, 25, 24), (24, 25, 27, 26), (26, 27, 29, 28), (28, 29, 31, 30), (30, 31, 33, 32), (32, 33, 35, 34), (34, 35, 37, 36), (36, 37, 39, 38), (38, 39, 41, 40), (40, 41, 43, 42), (42, 43, 45, 44), (44, 45, 47, 46), (46, 47, 49, 48), (48, 49, 51, 50), (50, 51, 53, 52), (52, 53, 55, 54), (54, 55, 57, 56), (56, 57, 59, 58), (58, 59, 61, 60), (3, 1, 63, 61, 59, 57, 55, 53, 51, 49, 47, 45, 43, 41, 39, 37, 35, 33, 31, 29, 27, 25, 23, 21, 19, 17, 15, 13, 11, 9, 7, 5), (62, 63, 1, 0), (60, 61, 63, 62), (0, 2, 4, 6, 8, 10, 12, 14, 16, 18, 20, 22, 24, 26, 28, 30, 32, 34, 36, 38, 40, 42, 44, 46, 48, 50, 52, 54, 56, 58, 60, 62)])
me_cylinder_001.polygons.foreach_set('use_smooth', [True] * 34)
me_cylinder_001.materials.append(mat_material_002)
me_cylinder_001.use_remesh_preserve_volume = False
me_cylinder_001.use_remesh_preserve_attributes = False
me_cylinder_001.use_mirror_vertex_groups = False
me_cylinder_001.update()
me_cylinder_007 = bpy.data.meshes.new('Cylinder.007')
me_cylinder_007.from_pydata([(-3.981, -0.6988, -3.31), (-3.971, -0.4751, -3.343), (6.197, -0.4844, -0.4481), (6.188, -0.7081, -0.4152), (-3.974, -0.249, -3.333), (6.195, -0.2582, -0.4385), (-4.002, -0.9115, -3.235), (6.166, -0.9208, -0.3408), (-3.988, -0.02919, -3.281), (6.18, -0.03842, -0.3866), (-4.034, -1.105, -3.122), (6.134, -1.114, -0.228), (-4.014, 0.1759, -3.189), (6.154, 0.1667, -0.2945), (-4.076, -1.272, -2.975), (6.092, -1.281, -0.08105), (-4.051, 0.3584, -3.06), (6.118, 0.3491, -0.1657), (-4.127, -1.406, -2.8), (6.042, -1.415, 0.09442), (-4.096, 0.5112, -2.9), (6.072, 0.502, -0.005126), (-4.183, -1.502, -2.603), (5.986, -1.511, 0.2917), (-4.149, 0.6286, -2.713), (6.019, 0.6193, 0.181), (-4.243, -1.555, -2.391), (5.925, -1.565, 0.5031), (-4.208, 0.7059, -2.509), (5.961, 0.6967, 0.3856), (-4.305, -1.565, -2.174), (5.864, -1.575, 0.7205), (-4.269, 0.7403, -2.294), (5.9, 0.731, 0.6008), (-4.366, -1.531, -1.959), (5.802, -1.54, 0.9357), (-4.331, 0.7303, -2.076), (5.838, 0.7211, 0.8183), (-4.424, -1.454, -1.754), (5.744, -1.463, 1.14), (-4.391, 0.6764, -1.865), (5.778, 0.6672, 1.03), (-4.477, -1.336, -1.568), (5.691, -1.346, 1.326), (-4.447, 0.5807, -1.667), (5.721, 0.5715, 1.227), (-4.523, -1.184, -1.407), (5.646, -1.193, 1.487), (-4.497, 0.4468, -1.492), (5.671, 0.4376, 1.402), (-2.29, -1.003, -0.6326), (-4.559, -1.001, -1.279), (5.609, -1.01, 1.616), (0.5181, -1.006, 0.1667), (-2.285, -1.029, -0.6511), (0.5233, -1.032, 0.1483), (-4.539, 0.2799, -1.345), (-2.27, 0.2778, -0.6991), (0.5382, 0.2753, 0.1002), (5.629, 0.2707, 1.549), (-2.264, 0.3017, -0.7202), (0.5442, 0.2992, 0.07918), (5.583, -0.8052, 1.708), (0.4997, -0.8605, 0.2319), (0.4921, -0.8006, 0.2588), (0.4956, -0.8287, 0.2462), (-4.585, -0.796, -1.186), (-2.309, -0.858, -0.5674), (-2.313, -0.8261, -0.5531), (-2.316, -0.7981, -0.5405), (-4.571, 0.08634, -1.232), (-2.302, 0.08429, -0.5863), (-2.289, 0.1615, -0.6313), (-2.293, 0.1408, -0.6193), (0.5059, 0.08174, 0.213), (5.597, 0.07712, 1.662), (0.5188, 0.159, 0.168), (0.5153, 0.1383, 0.1801), (0.4775, -0.5808, 0.3107), (5.569, -0.5854, 1.76), (-4.6, -0.5762, -1.135), (-2.331, -0.5782, -0.4886), (-4.593, -0.1264, -1.158), (-2.324, -0.1284, -0.512), (-2.321, -0.09932, -0.5222), (0.4845, -0.131, 0.2873), (5.576, -0.1356, 1.737), (0.4875, -0.1019, 0.2772), (0.475, -0.3547, 0.3203), (5.566, -0.3593, 1.769), (-4.602, -0.3501, -1.125), (-2.333, -0.3521, -0.479), (0.7682, -0.4128, -0.71), (-2.04, -0.4102, -1.509), (-2.046, -0.5439, -1.49), (0.7625, -0.5464, -0.6903), (-2.042, -0.2751, -1.504), (0.7667, -0.2777, -0.7043), (-2.058, -0.671, -1.445), (0.7497, -0.6735, -0.6459), (-2.05, -0.1438, -1.473), (0.758, -0.1463, -0.6733), (-2.078, -0.7866, -1.378), (0.7304, -0.7892, -0.5785), (0.7424, -0.0238, -0.6183), (-2.066, -0.02125, -1.418), (-2.103, -0.8864, -1.29), (0.7053, -0.8889, -0.4907), (0.7206, 0.08522, -0.5413), (-2.088, 0.08777, -1.341), (-2.133, -0.9664, -1.185), (0.6754, -0.9689, -0.3859), (0.6934, 0.1765, -0.4453), (-2.115, 0.1791, -1.245), (-2.166, -1.024, -1.067), (0.6418, -1.026, -0.268), (0.6618, 0.2467, -0.3341), (-2.146, 0.2492, -1.133), (-2.202, -1.056, -0.941), (0.6058, -1.058, -0.1417), (0.627, 0.2929, -0.2119), (-2.181, 0.2954, -1.011), (-2.239, -1.062, -0.8111), (0.5688, -1.064, -0.01176), (0.5904, 0.3134, -0.0833), (-2.218, 0.3159, -0.8826), (-2.276, -1.041, -0.6825), (0.5323, -1.044, 0.1168), (0.5535, 0.3074, 0.04664), (-2.255, 0.31, -0.7527), (-3.981, -0.6988, -3.31), (-3.971, -0.4751, -3.343), (6.197, -0.4844, -0.4481), (6.188, -0.7081, -0.4152), (-3.974, -0.249, -3.333), (6.195, -0.2582, -0.4385), (-4.002, -0.9115, -3.235), (6.166, -0.9208, -0.3408), (-3.988, -0.02919, -3.281), (6.18, -0.03842, -0.3866), (-4.034, -1.105, -3.122), (6.134, -1.114, -0.228), (-4.014, 0.1759, -3.189), (6.154, 0.1667, -0.2945), (-4.076, -1.272, -2.975), (6.092, -1.281, -0.08105), (-4.051, 0.3584, -3.06), (6.118, 0.3491, -0.1657), (-4.127, -1.406, -2.8), (6.042, -1.415, 0.09442), (-4.096, 0.5112, -2.9), (6.072, 0.502, -0.005126), (-4.183, -1.502, -2.603), (5.986, -1.511, 0.2917), (-4.149, 0.6286, -2.713), (6.019, 0.6193, 0.181), (-4.243, -1.555, -2.391), (5.925, -1.565, 0.5031), (-4.208, 0.7059, -2.509), (5.961, 0.6967, 0.3856), (-4.305, -1.565, -2.174), (5.864, -1.575, 0.7205), (-4.269, 0.7403, -2.294), (5.9, 0.731, 0.6008), (-4.366, -1.531, -1.959), (5.802, -1.54, 0.9357), (-4.331, 0.7303, -2.076), (5.838, 0.7211, 0.8183), (-4.424, -1.454, -1.754), (5.744, -1.463, 1.14), (-4.391, 0.6764, -1.865), (5.778, 0.6672, 1.03), (-4.477, -1.336, -1.568), (5.691, -1.346, 1.326), (-4.447, 0.5807, -1.667), (5.721, 0.5715, 1.227), (-4.523, -1.184, -1.407), (5.646, -1.193, 1.487), (-4.497, 0.4468, -1.492), (5.671, 0.4376, 1.402), (-2.29, -1.003, -0.6326), (-4.559, -1.001, -1.279), (5.609, -1.01, 1.616), (0.5181, -1.006, 0.1667), (-2.285, -1.029, -0.6511), (0.5233, -1.032, 0.1483), (-4.539, 0.2799, -1.345), (-2.27, 0.2778, -0.6991), (0.5382, 0.2753, 0.1002), (5.629, 0.2707, 1.549), (-2.264, 0.3017, -0.7202), (0.5442, 0.2992, 0.07918), (5.583, -0.8052, 1.708), (0.4997, -0.8605, 0.2319), (0.4921, -0.8006, 0.2588), (0.4956, -0.8287, 0.2462), (-4.585, -0.796, -1.186), (-2.309, -0.858, -0.5674), (-2.313, -0.8261, -0.5531), (-2.316, -0.7981, -0.5405), (-4.571, 0.08634, -1.232), (-2.302, 0.08429, -0.5863), (-2.289, 0.1615, -0.6313), (-2.293, 0.1408, -0.6193), (0.5059, 0.08174, 0.213), (5.597, 0.07712, 1.662), (0.5188, 0.159, 0.168), (0.5153, 0.1383, 0.1801), (0.4775, -0.5808, 0.3107), (5.569, -0.5854, 1.76), (-4.6, -0.5762, -1.135), (-2.331, -0.5782, -0.4886), (-4.593, -0.1264, -1.158), (-2.324, -0.1284, -0.512), (-2.321, -0.09932, -0.5222), (0.4845, -0.131, 0.2873), (5.576, -0.1356, 1.737), (0.4875, -0.1019, 0.2772), (0.475, -0.3547, 0.3203), (5.566, -0.3593, 1.769), (-4.602, -0.3501, -1.125), (-2.333, -0.3521, -0.479), (0.7682, -0.4128, -0.71), (-2.04, -0.4102, -1.509), (-2.046, -0.5439, -1.49), (0.7625, -0.5464, -0.6903), (-2.042, -0.2751, -1.504), (0.7667, -0.2777, -0.7043), (-2.058, -0.671, -1.445), (0.7497, -0.6735, -0.6459), (-2.05, -0.1438, -1.473), (0.758, -0.1463, -0.6733), (-2.078, -0.7866, -1.378), (0.7304, -0.7892, -0.5785), (0.7424, -0.0238, -0.6183), (-2.066, -0.02125, -1.418), (-2.103, -0.8864, -1.29), (0.7053, -0.8889, -0.4907), (0.7206, 0.08522, -0.5413), (-2.088, 0.08777, -1.341), (-2.133, -0.9664, -1.185), (0.6754, -0.9689, -0.3859), (0.6934, 0.1765, -0.4453), (-2.115, 0.1791, -1.245), (-2.166, -1.024, -1.067), (0.6418, -1.026, -0.268), (0.6618, 0.2467, -0.3341), (-2.146, 0.2492, -1.133), (-2.202, -1.056, -0.941), (0.6058, -1.058, -0.1417), (0.627, 0.2929, -0.2119), (-2.181, 0.2954, -1.011), (-2.239, -1.062, -0.8111), (0.5688, -1.064, -0.01176), (0.5904, 0.3134, -0.0833), (-2.218, 0.3159, -0.8826), (-2.276, -1.041, -0.6825), (0.5323, -1.044, 0.1168), (0.5535, 0.3074, 0.04664), (-2.255, 0.31, -0.7527), (6.915, -0.5048, -0.6249), (6.902, -0.7996, -0.5815), (6.912, -0.2068, -0.6123), (6.874, -1.08, -0.4835), (6.893, 0.08293, -0.5439), (6.832, -1.335, -0.3348), (6.858, 0.3532, -0.4225), (6.776, -1.555, -0.1411), (6.81, 0.5937, -0.2527), (6.71, -1.732, 0.09015), (6.75, 0.7952, -0.04106), (6.636, -1.858, 0.3501), (6.68, 0.9498, 0.2043), (6.557, -1.929, 0.6287), (6.604, 1.052, 0.474), (6.475, -1.942, 0.9154), (6.523, 1.097, 0.7576), (6.395, -1.897, 1.199), (6.441, 1.084, 1.044), (6.318, -1.795, 1.469), (6.362, 1.013, 1.323), (6.248, -1.64, 1.714), (6.288, 0.8868, 1.583), (6.188, -1.439, 1.926), (6.222, 0.7103, 1.814), (6.14, -1.198, 2.095), (6.167, 0.4903, 2.008), (6.106, -0.9277, 2.217), (6.124, 0.2352, 2.156), (6.087, -0.638, 2.285), (6.096, -0.04513, 2.254), (6.083, -0.34, 2.298), (7.111, -0.4914, -0.3071), (7.101, -0.7373, -0.2708), (7.108, -0.2428, -0.2965), (7.077, -0.9711, -0.1891), (7.092, -0.001135, -0.2395), (7.042, -1.184, -0.06508), (7.064, 0.2243, -0.1382), (6.995, -1.367, 0.09649), (7.024, 0.4249, 0.003418), (6.94, -1.515, 0.2894), (6.973, 0.593, 0.18), (6.879, -1.62, 0.5062), (6.915, 0.722, 0.3846), (6.812, -1.679, 0.7386), (6.851, 0.807, 0.6095), (6.744, -1.69, 0.9777), (6.784, 0.8447, 0.8461), (6.677, -1.652, 1.214), (6.716, 0.8338, 1.085), (6.613, -1.567, 1.439), (6.65, 0.7746, 1.318), (6.555, -1.438, 1.644), (6.588, 0.6693, 1.534), (6.505, -1.27, 1.82), (6.533, 0.5221, 1.727), (6.465, -1.07, 1.962), (6.487, 0.3386, 1.889), (6.436, -0.8441, 2.063), (6.451, 0.1259, 2.013), (6.42, -0.6025, 2.12), (6.428, -0.108, 2.095), (6.417, -0.3539, 2.131), (7.001, -0.4695, 0.08013), (6.994, -0.6373, 0.1049), (6.999, -0.2999, 0.08735), (6.978, -0.7969, 0.1606), (6.988, -0.135, 0.1263), (6.953, -0.9421, 0.2453), (6.969, 0.01882, 0.1954), (6.922, -1.067, 0.3555), (6.941, 0.1557, 0.292), (6.884, -1.168, 0.4871), (6.907, 0.2704, 0.4125), (6.842, -1.24, 0.6351), (6.867, 0.3584, 0.5521), (6.797, -1.28, 0.7937), (6.824, 0.4164, 0.7056), (6.751, -1.287, 0.9568), (6.778, 0.4422, 0.867), (6.705, -1.262, 1.118), (6.731, 0.4347, 1.03), (6.661, -1.204, 1.272), (6.686, 0.3943, 1.189), (6.621, -1.116, 1.411), (6.644, 0.3225, 1.337), (6.587, -1.001, 1.532), (6.606, 0.222, 1.468), (6.56, -0.8641, 1.628), (6.575, 0.09682, 1.579), (6.54, -0.7102, 1.698), (6.551, -0.04835, 1.663), (6.529, -0.5453, 1.736), (6.535, -0.2079, 1.719), (6.527, -0.3757, 1.744)], [], [(0, 3, 2, 1), (6, 7, 3, 0), (7, 6, 10, 11), (11, 10, 14, 15), (15, 14, 18, 19), (19, 18, 22, 23), (23, 22, 26, 27), (27, 26, 30, 31), (31, 30, 34, 35), (35, 34, 38, 39), (39, 38, 42, 43), (43, 42, 46, 47), (47, 46, 54, 55), (47, 55, 53, 52), (50, 54, 46, 51), (67, 50, 66, 68), (68, 66, 69), (66, 50, 51), (62, 53, 63, 65), (62, 65, 64), (53, 62, 52), (69, 66, 80, 81), (62, 64, 78, 79), (81, 80, 90, 91), (79, 78, 88, 89), (89, 88, 85, 86), (91, 90, 82, 83), (85, 87, 75, 86), (75, 87, 74), (83, 82, 70, 84), (84, 70, 71), (59, 77, 76, 58), (74, 77, 59, 75), (73, 71, 56, 72), (72, 56, 57), (56, 71, 70), (60, 48, 49, 61), (58, 61, 49, 59), (48, 60, 57, 56), (49, 48, 44, 45), (45, 44, 40, 41), (41, 40, 36, 37), (37, 36, 32, 33), (33, 32, 28, 29), (29, 28, 24, 25), (25, 24, 20, 21), (21, 20, 16, 17), (17, 16, 12, 13), (13, 12, 8, 9), (3, 5, 2), (3, 9, 5), (3, 7, 9), (9, 7, 13), (13, 7, 11), (13, 11, 17), (17, 11, 15), (17, 15, 21), (21, 15, 19), (21, 19, 25), (25, 19, 23), (25, 23, 29), (29, 23, 27), (29, 27, 33), (33, 27, 31), (33, 31, 37), (37, 31, 35), (37, 35, 41), (41, 35, 39), (41, 39, 45), (45, 39, 43), (45, 43, 49), (49, 43, 47), (49, 47, 59), (59, 47, 52), (59, 52, 75), (75, 52, 62), (75, 62, 86), (86, 62, 79), (86, 79, 89), (1, 2, 5, 4), (9, 8, 4, 5), (1, 4, 0), (0, 4, 8), (0, 8, 6), (6, 8, 12), (6, 12, 10), (10, 12, 16), (10, 16, 14), (14, 16, 20), (14, 20, 18), (18, 20, 24), (18, 24, 22), (22, 24, 28), (22, 28, 26), (26, 28, 32), (26, 32, 30), (30, 32, 36), (30, 36, 34), (34, 36, 40), (34, 40, 38), (38, 40, 44), (38, 44, 42), (42, 44, 48), (42, 48, 46), (46, 48, 56), (46, 56, 51), (51, 56, 70), (51, 70, 66), (66, 70, 82), (66, 82, 80), (80, 82, 90), (94, 93, 92, 95), (98, 94, 95, 99), (102, 98, 99, 103), (106, 102, 103, 107), (110, 106, 107, 111), (114, 110, 111, 115), (118, 114, 115, 119), (122, 118, 119, 123), (126, 122, 123, 127), (55, 54, 126, 127), (60, 61, 128, 129), (125, 129, 128, 124), (121, 125, 124, 120), (117, 121, 120, 116), (113, 117, 116, 112), (109, 113, 112, 108), (105, 109, 108, 104), (100, 105, 104, 101), (95, 92, 97), (95, 97, 101), (95, 101, 99), (101, 104, 99), (104, 103, 99), (104, 108, 103), (108, 107, 103), (108, 112, 107), (112, 111, 107), (112, 116, 111), (116, 115, 111), (116, 120, 115), (120, 119, 115), (120, 124, 119), (124, 123, 119), (124, 128, 123), (128, 127, 123), (128, 61, 58, 76), (128, 76, 127), (77, 63, 53, 76), (127, 76, 53, 55), (74, 87, 65, 63), (74, 63, 77), (64, 87, 85, 88), (87, 64, 65), (64, 88, 78), (97, 92, 93, 96), (96, 100, 101, 97), (93, 94, 96), (94, 100, 96), (94, 98, 100), (98, 105, 100), (98, 102, 105), (102, 109, 105), (102, 106, 109), (106, 113, 109), (106, 110, 113), (110, 117, 113), (110, 114, 117), (114, 121, 117), (114, 118, 121), (118, 125, 121), (118, 122, 125), (122, 129, 125), (122, 126, 129), (129, 72, 57, 60), (72, 129, 126), (72, 126, 50, 73), (73, 50, 67), (50, 126, 54), (68, 84, 71, 67), (67, 71, 73), (84, 68, 69, 83), (91, 83, 69, 81), (130, 131, 132, 133), (136, 130, 133, 137), (137, 141, 140, 136), (141, 145, 144, 140), (145, 149, 148, 144), (149, 153, 152, 148), (153, 157, 156, 152), (157, 161, 160, 156), (161, 165, 164, 160), (165, 169, 168, 164), (169, 173, 172, 168), (173, 177, 176, 172), (177, 185, 184, 176), (177, 182, 183, 185), (180, 181, 176, 184), (197, 198, 196, 180), (198, 199, 196), (196, 181, 180), (192, 195, 193, 183), (192, 194, 195), (183, 182, 192), (199, 211, 210, 196), (192, 209, 208, 194), (211, 221, 220, 210), (209, 219, 218, 208), (219, 216, 215, 218), (221, 213, 212, 220), (215, 216, 205, 217), (205, 204, 217), (213, 214, 200, 212), (214, 201, 200), (189, 188, 206, 207), (204, 205, 189, 207), (203, 202, 186, 201), (202, 187, 186), (186, 200, 201), (190, 191, 179, 178), (188, 189, 179, 191), (178, 186, 187, 190), (179, 175, 174, 178), (175, 171, 170, 174), (171, 167, 166, 170), (167, 163, 162, 166), (163, 159, 158, 162), (159, 155, 154, 158), (155, 151, 150, 154), (151, 147, 146, 150), (147, 143, 142, 146), (143, 139, 138, 142), (271, 273, 157, 153), (261, 263, 137, 133), (151, 155, 272, 270), (143, 147, 268, 266), (139, 143, 266, 264), (155, 159, 274, 272), (289, 291, 219, 209), (279, 281, 173, 169), (171, 175, 282, 280), (267, 269, 149, 145), (189, 205, 288, 286), (205, 216, 290, 288), (260, 261, 133, 132), (287, 289, 209, 192), (167, 171, 280, 278), (159, 163, 276, 274), (265, 267, 145, 141), (147, 151, 270, 268), (263, 265, 141, 137), (281, 283, 177, 173), (283, 285, 182, 177), (275, 277, 165, 161), (132, 135, 262, 260), (269, 271, 153, 149), (277, 279, 169, 165), (273, 275, 161, 157), (135, 139, 264, 262), (179, 189, 286, 284), (285, 287, 192, 182), (175, 179, 284, 282), (131, 134, 135, 132), (139, 135, 134, 138), (131, 130, 134), (130, 138, 134), (130, 136, 138), (136, 142, 138), (136, 140, 142), (140, 146, 142), (140, 144, 146), (144, 150, 146), (144, 148, 150), (148, 154, 150), (148, 152, 154), (152, 158, 154), (152, 156, 158), (156, 162, 158), (156, 160, 162), (160, 166, 162), (160, 164, 166), (164, 170, 166), (164, 168, 170), (168, 174, 170), (168, 172, 174), (172, 178, 174), (172, 176, 178), (176, 186, 178), (176, 181, 186), (181, 200, 186), (181, 196, 200), (196, 212, 200), (196, 210, 212), (210, 220, 212), (224, 225, 222, 223), (228, 229, 225, 224), (232, 233, 229, 228), (236, 237, 233, 232), (240, 241, 237, 236), (244, 245, 241, 240), (248, 249, 245, 244), (252, 253, 249, 248), (256, 257, 253, 252), (185, 257, 256, 184), (190, 259, 258, 191), (255, 254, 258, 259), (251, 250, 254, 255), (247, 246, 250, 251), (243, 242, 246, 247), (239, 238, 242, 243), (235, 234, 238, 239), (230, 231, 234, 235), (225, 227, 222), (225, 231, 227), (225, 229, 231), (231, 229, 234), (234, 229, 233), (234, 233, 238), (238, 233, 237), (238, 237, 242), (242, 237, 241), (242, 241, 246), (246, 241, 245), (246, 245, 250), (250, 245, 249), (250, 249, 254), (254, 249, 253), (254, 253, 258), (258, 253, 257), (258, 206, 188, 191), (258, 257, 206), (207, 206, 183, 193), (257, 185, 183, 206), (204, 193, 195, 217), (204, 207, 193), (194, 218, 215, 217), (217, 195, 194), (194, 208, 218), (227, 226, 223, 222), (226, 227, 231, 230), (223, 226, 224), (224, 226, 230), (224, 230, 228), (228, 230, 235), (228, 235, 232), (232, 235, 239), (232, 239, 236), (236, 239, 243), (236, 243, 240), (240, 243, 247), (240, 247, 244), (244, 247, 251), (244, 251, 248), (248, 251, 255), (248, 255, 252), (252, 255, 259), (252, 259, 256), (259, 190, 187, 202), (202, 256, 259), (202, 203, 180, 256), (203, 197, 180), (180, 184, 256), (198, 197, 201, 214), (197, 203, 201), (214, 213, 199, 198), (221, 211, 199, 213), (286, 288, 320, 318), (301, 303, 271, 269), (315, 317, 285, 283), (282, 284, 316, 314), (313, 315, 283, 281), (278, 280, 312, 310), (268, 270, 302, 300), (309, 311, 279, 277), (293, 295, 263, 261), (317, 319, 287, 285), (270, 272, 304, 302), (295, 297, 265, 263), (288, 290, 322, 320), (272, 274, 306, 304), (319, 321, 289, 287), (290, 291, 323, 322), (297, 299, 267, 265), (303, 305, 273, 271), (307, 309, 277, 275), (262, 264, 296, 294), (260, 262, 294, 292), (266, 268, 300, 298), (321, 323, 291, 289), (274, 276, 308, 306), (305, 307, 275, 273), (276, 278, 310, 308), (280, 282, 314, 312), (311, 313, 281, 279), (264, 266, 298, 296), (299, 301, 269, 267), (216, 219, 291, 290), (163, 167, 278, 276), (345, 347, 315, 313), (310, 312, 344, 342), (300, 302, 334, 332), (341, 343, 311, 309), (325, 327, 295, 293), (349, 351, 319, 317), (302, 304, 336, 334), (327, 329, 297, 295), (320, 322, 354, 352), (304, 306, 338, 336), (351, 353, 321, 319), (322, 323, 355, 354), (329, 331, 299, 297), (335, 337, 305, 303), (339, 341, 309, 307), (294, 296, 328, 326), (292, 294, 326, 324), (298, 300, 332, 330), (353, 355, 323, 321), (306, 308, 340, 338), (337, 339, 307, 305), (308, 310, 342, 340), (312, 314, 346, 344), (343, 345, 313, 311), (296, 298, 330, 328), (331, 333, 301, 299), (316, 318, 350, 348), (324, 325, 293, 292), (318, 320, 352, 350), (333, 335, 303, 301), (292, 293, 261, 260), (284, 286, 318, 316), (314, 316, 348, 346), (347, 349, 317, 315)])
me_cylinder_007.polygons.foreach_set('use_smooth', [True] * 432)
me_cylinder_007.materials.append(mat_material_001)
me_cylinder_007.use_remesh_preserve_volume = False
me_cylinder_007.use_remesh_preserve_attributes = False
me_cylinder_007.use_mirror_vertex_groups = False
me_cylinder_007.update()

# ---- objects
ob_cube = bpy.data.objects.new('Cube', me_cube_002)
ob_torus_004 = bpy.data.objects.new('Torus.004', me_torus_004)
ob_cylinder = bpy.data.objects.new('Cylinder', me_cylinder_001)
ob_cylinder_001 = bpy.data.objects.new('Cylinder.001', me_cylinder_007)
ob_lamp = bpy.data.objects.new('Lamp', light_lamp)
ob_camera = bpy.data.objects.new('Camera', cam_camera)

# ---- transforms, parenting, visibility, modifiers, constraints
ob_cube.location = (1.865, 0.06392, 4.204)
ob_cube.lineart.crease_threshold = 0.0
ob_torus_004.location = (0.4085, 0.02216, 1.23)
ob_torus_004.lineart.crease_threshold = 0.0
ob_cylinder.location = (0.01135, 0.0303, 2.225)
ob_cylinder.scale = (1.0, 1.0, 0.4765)
ob_cylinder.lineart.crease_threshold = 0.0
ob_cylinder_001.location = (1.133, 0.5264, 6.948)
ob_cylinder_001.lineart.crease_threshold = 0.0
ob_lamp.location = (4.918, 1.33, 7.084)
ob_lamp.rotation_euler = (0.6503, 0.05522, 1.866)
ob_lamp.lock_rotations_4d = False
ob_lamp.empty_display_type = 'ARROWS'
ob_lamp.color = (0.0, 0.0, 0.0, 0.0)
ob_lamp.lineart.crease_threshold = 0.0
ob_camera.location = (8.454, -7.415, 6.005)
ob_camera.rotation_euler = (1.109, 0.01082, 0.8149)
ob_camera.lock_rotations_4d = False
ob_camera.empty_display_type = 'ARROWS'
ob_camera.color = (0.0, 0.0, 0.0, 0.0)
ob_camera.display_type = 'WIRE'
ob_camera.lineart.crease_threshold = 0.0

# ---- collection membership
col_collection_1.objects.link(ob_cube)
col_collection_1.objects.link(ob_torus_004)
col_collection_1.objects.link(ob_cylinder)
col_collection_1.objects.link(ob_cylinder_001)
col_collection_1.objects.link(ob_lamp)
col_collection_1.objects.link(ob_camera)

# ---- scene / render settings (as saved in the file)
scene.camera = ob_camera
scene.frame_start = 1; scene.frame_end = 250; scene.frame_set(0)
scene.render.engine = 'BLENDER_EEVEE_NEXT'
scene.render.image_settings.color_mode = 'RGB'
scene.render.image_settings.compression = 90
scene.render.resolution_percentage = 50
scene.render.dither_intensity = 0.0
scene.render.bake_margin = 2
scene.render.bake_bias = 0.0
scene.cycles.use_denoising = False
scene.cycles.samples = 10
scene.cycles.sampling_pattern = 'TABULATED_SOBOL'
scene.cycles.light_sampling_threshold = 0.0
scene.cycles.use_adaptive_sampling = False
scene.cycles.use_light_tree = False
scene.cycles.blur_glossy = 0.0
scene.cycles.volume_bounces = 1
scene.cycles.pixel_filter_type = 'GAUSSIAN'
scene.cycles.sample_clamp_indirect = 0.0
scene.view_settings.view_transform = 'Standard'
bpy.context.view_layer.update()

